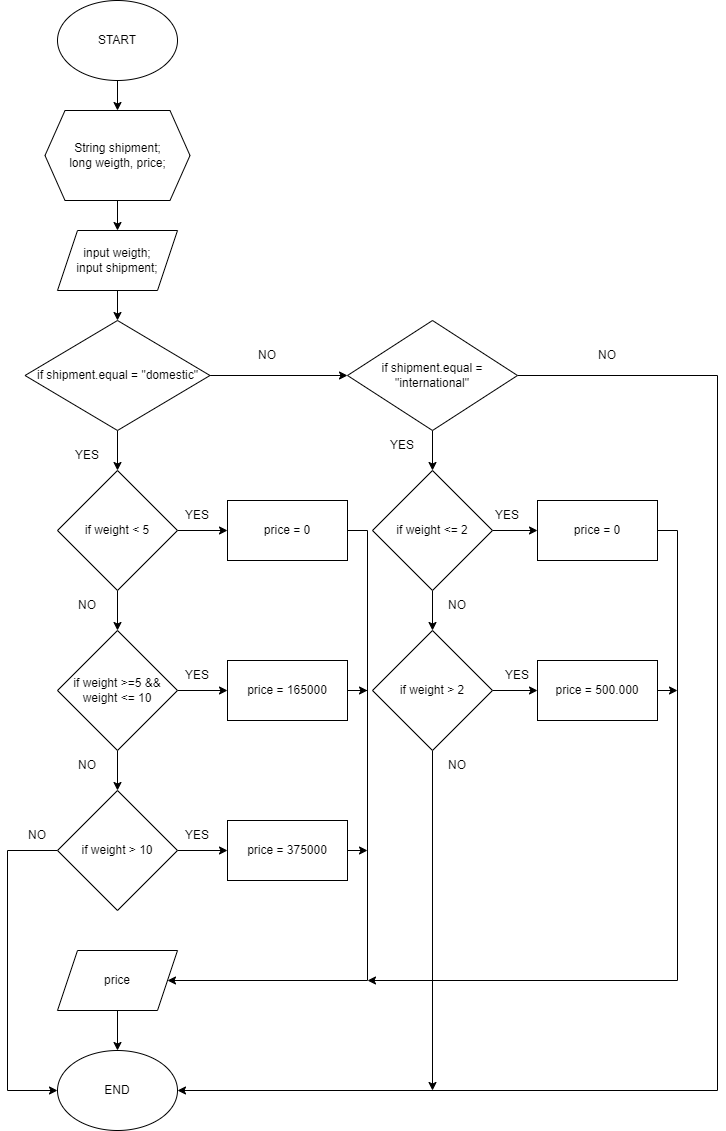

The diagram above was exported from draw.io. Its source (the exported page's mxGraphModel, read from the mxfile embedded in the PNG):
<mxGraphModel dx="868" dy="393" grid="1" gridSize="10" guides="1" tooltips="1" connect="1" arrows="1" fold="1" page="1" pageScale="1" pageWidth="827" pageHeight="1169" math="0" shadow="0">
  <root>
    <mxCell id="0" />
    <mxCell id="1" parent="0" />
    <mxCell id="hQ8nLIHHLLRCinermtUI-14" value="" style="edgeStyle=orthogonalEdgeStyle;rounded=0;orthogonalLoop=1;jettySize=auto;html=1;" parent="1" source="hQ8nLIHHLLRCinermtUI-1" target="hQ8nLIHHLLRCinermtUI-2" edge="1">
      <mxGeometry relative="1" as="geometry" />
    </mxCell>
    <mxCell id="hQ8nLIHHLLRCinermtUI-1" value="START" style="ellipse;whiteSpace=wrap;html=1;" parent="1" vertex="1">
      <mxGeometry x="140" y="20" width="120" height="80" as="geometry" />
    </mxCell>
    <mxCell id="hQ8nLIHHLLRCinermtUI-15" value="" style="edgeStyle=orthogonalEdgeStyle;rounded=0;orthogonalLoop=1;jettySize=auto;html=1;" parent="1" source="hQ8nLIHHLLRCinermtUI-2" target="hQ8nLIHHLLRCinermtUI-3" edge="1">
      <mxGeometry relative="1" as="geometry" />
    </mxCell>
    <mxCell id="hQ8nLIHHLLRCinermtUI-2" value="String shipment;&lt;br&gt;long weigth, price;" style="shape=hexagon;perimeter=hexagonPerimeter2;whiteSpace=wrap;html=1;fixedSize=1;" parent="1" vertex="1">
      <mxGeometry x="127.5" y="130" width="145" height="90" as="geometry" />
    </mxCell>
    <mxCell id="hQ8nLIHHLLRCinermtUI-16" value="" style="edgeStyle=orthogonalEdgeStyle;rounded=0;orthogonalLoop=1;jettySize=auto;html=1;" parent="1" source="hQ8nLIHHLLRCinermtUI-3" target="hQ8nLIHHLLRCinermtUI-4" edge="1">
      <mxGeometry relative="1" as="geometry" />
    </mxCell>
    <mxCell id="hQ8nLIHHLLRCinermtUI-3" value="input weigth;&lt;br&gt;input shipment;" style="shape=parallelogram;perimeter=parallelogramPerimeter;whiteSpace=wrap;html=1;fixedSize=1;" parent="1" vertex="1">
      <mxGeometry x="140" y="250" width="120" height="60" as="geometry" />
    </mxCell>
    <mxCell id="hQ8nLIHHLLRCinermtUI-17" style="edgeStyle=orthogonalEdgeStyle;rounded=0;orthogonalLoop=1;jettySize=auto;html=1;entryX=0;entryY=0.5;entryDx=0;entryDy=0;" parent="1" source="hQ8nLIHHLLRCinermtUI-4" target="hQ8nLIHHLLRCinermtUI-5" edge="1">
      <mxGeometry relative="1" as="geometry" />
    </mxCell>
    <mxCell id="hQ8nLIHHLLRCinermtUI-18" style="edgeStyle=orthogonalEdgeStyle;rounded=0;orthogonalLoop=1;jettySize=auto;html=1;entryX=0.5;entryY=0;entryDx=0;entryDy=0;" parent="1" source="hQ8nLIHHLLRCinermtUI-4" target="hQ8nLIHHLLRCinermtUI-6" edge="1">
      <mxGeometry relative="1" as="geometry" />
    </mxCell>
    <mxCell id="hQ8nLIHHLLRCinermtUI-4" value="if shipment.equal = &quot;domestic&quot;" style="rhombus;whiteSpace=wrap;html=1;" parent="1" vertex="1">
      <mxGeometry x="107.5" y="340" width="185" height="110" as="geometry" />
    </mxCell>
    <mxCell id="hQ8nLIHHLLRCinermtUI-29" value="" style="edgeStyle=orthogonalEdgeStyle;rounded=0;orthogonalLoop=1;jettySize=auto;html=1;" parent="1" source="hQ8nLIHHLLRCinermtUI-5" target="hQ8nLIHHLLRCinermtUI-25" edge="1">
      <mxGeometry relative="1" as="geometry" />
    </mxCell>
    <mxCell id="hQ8nLIHHLLRCinermtUI-38" style="edgeStyle=orthogonalEdgeStyle;rounded=0;orthogonalLoop=1;jettySize=auto;html=1;entryX=1;entryY=0.5;entryDx=0;entryDy=0;" parent="1" source="hQ8nLIHHLLRCinermtUI-5" target="hQ8nLIHHLLRCinermtUI-34" edge="1">
      <mxGeometry relative="1" as="geometry">
        <mxPoint x="515" y="1000" as="targetPoint" />
        <Array as="points">
          <mxPoint x="800" y="395" />
          <mxPoint x="800" y="1110" />
        </Array>
      </mxGeometry>
    </mxCell>
    <mxCell id="hQ8nLIHHLLRCinermtUI-5" value="if shipment.equal = &quot;international&quot;" style="rhombus;whiteSpace=wrap;html=1;" parent="1" vertex="1">
      <mxGeometry x="430" y="340" width="170" height="110" as="geometry" />
    </mxCell>
    <mxCell id="hQ8nLIHHLLRCinermtUI-19" value="" style="edgeStyle=orthogonalEdgeStyle;rounded=0;orthogonalLoop=1;jettySize=auto;html=1;" parent="1" source="hQ8nLIHHLLRCinermtUI-6" target="hQ8nLIHHLLRCinermtUI-8" edge="1">
      <mxGeometry relative="1" as="geometry" />
    </mxCell>
    <mxCell id="hQ8nLIHHLLRCinermtUI-20" value="" style="edgeStyle=orthogonalEdgeStyle;rounded=0;orthogonalLoop=1;jettySize=auto;html=1;" parent="1" source="hQ8nLIHHLLRCinermtUI-6" target="hQ8nLIHHLLRCinermtUI-9" edge="1">
      <mxGeometry relative="1" as="geometry" />
    </mxCell>
    <mxCell id="hQ8nLIHHLLRCinermtUI-6" value="if weight &amp;lt; 5" style="rhombus;whiteSpace=wrap;html=1;" parent="1" vertex="1">
      <mxGeometry x="140" y="490" width="120" height="120" as="geometry" />
    </mxCell>
    <mxCell id="FwydMM5u9f7iBgJp9TNu-11" style="edgeStyle=orthogonalEdgeStyle;rounded=0;orthogonalLoop=1;jettySize=auto;html=1;entryX=1;entryY=0.5;entryDx=0;entryDy=0;" parent="1" source="hQ8nLIHHLLRCinermtUI-8" target="hQ8nLIHHLLRCinermtUI-33" edge="1">
      <mxGeometry relative="1" as="geometry">
        <mxPoint x="470" y="1000" as="targetPoint" />
        <Array as="points">
          <mxPoint x="450" y="550" />
          <mxPoint x="450" y="1000" />
        </Array>
      </mxGeometry>
    </mxCell>
    <mxCell id="hQ8nLIHHLLRCinermtUI-8" value="price = 0" style="rounded=0;whiteSpace=wrap;html=1;" parent="1" vertex="1">
      <mxGeometry x="310" y="520" width="120" height="60" as="geometry" />
    </mxCell>
    <mxCell id="hQ8nLIHHLLRCinermtUI-21" value="" style="edgeStyle=orthogonalEdgeStyle;rounded=0;orthogonalLoop=1;jettySize=auto;html=1;" parent="1" source="hQ8nLIHHLLRCinermtUI-9" target="hQ8nLIHHLLRCinermtUI-10" edge="1">
      <mxGeometry relative="1" as="geometry" />
    </mxCell>
    <mxCell id="hQ8nLIHHLLRCinermtUI-22" value="" style="edgeStyle=orthogonalEdgeStyle;rounded=0;orthogonalLoop=1;jettySize=auto;html=1;" parent="1" source="hQ8nLIHHLLRCinermtUI-9" target="hQ8nLIHHLLRCinermtUI-11" edge="1">
      <mxGeometry relative="1" as="geometry" />
    </mxCell>
    <mxCell id="hQ8nLIHHLLRCinermtUI-9" value="if weight &amp;gt;=5 &amp;amp;&amp;amp; weight &amp;lt;= 10" style="rhombus;whiteSpace=wrap;html=1;" parent="1" vertex="1">
      <mxGeometry x="140" y="650" width="120" height="120" as="geometry" />
    </mxCell>
    <mxCell id="FwydMM5u9f7iBgJp9TNu-12" style="edgeStyle=orthogonalEdgeStyle;rounded=0;orthogonalLoop=1;jettySize=auto;html=1;" parent="1" source="hQ8nLIHHLLRCinermtUI-10" edge="1">
      <mxGeometry relative="1" as="geometry">
        <mxPoint x="450" y="710" as="targetPoint" />
      </mxGeometry>
    </mxCell>
    <mxCell id="hQ8nLIHHLLRCinermtUI-10" value="price = 165000" style="rounded=0;whiteSpace=wrap;html=1;" parent="1" vertex="1">
      <mxGeometry x="310" y="680" width="120" height="60" as="geometry" />
    </mxCell>
    <mxCell id="hQ8nLIHHLLRCinermtUI-23" value="" style="edgeStyle=orthogonalEdgeStyle;rounded=0;orthogonalLoop=1;jettySize=auto;html=1;" parent="1" source="hQ8nLIHHLLRCinermtUI-11" target="hQ8nLIHHLLRCinermtUI-13" edge="1">
      <mxGeometry relative="1" as="geometry" />
    </mxCell>
    <mxCell id="hQ8nLIHHLLRCinermtUI-35" value="" style="edgeStyle=orthogonalEdgeStyle;rounded=0;orthogonalLoop=1;jettySize=auto;html=1;entryX=0;entryY=0.5;entryDx=0;entryDy=0;" parent="1" source="hQ8nLIHHLLRCinermtUI-11" target="hQ8nLIHHLLRCinermtUI-34" edge="1">
      <mxGeometry relative="1" as="geometry">
        <Array as="points">
          <mxPoint x="90" y="870" />
          <mxPoint x="90" y="1110" />
        </Array>
      </mxGeometry>
    </mxCell>
    <mxCell id="hQ8nLIHHLLRCinermtUI-11" value="if weight &amp;gt; 10" style="rhombus;whiteSpace=wrap;html=1;" parent="1" vertex="1">
      <mxGeometry x="140" y="810" width="120" height="120" as="geometry" />
    </mxCell>
    <mxCell id="FwydMM5u9f7iBgJp9TNu-13" style="edgeStyle=orthogonalEdgeStyle;rounded=0;orthogonalLoop=1;jettySize=auto;html=1;exitX=1;exitY=0.5;exitDx=0;exitDy=0;" parent="1" source="hQ8nLIHHLLRCinermtUI-13" edge="1">
      <mxGeometry relative="1" as="geometry">
        <mxPoint x="450" y="870" as="targetPoint" />
      </mxGeometry>
    </mxCell>
    <mxCell id="hQ8nLIHHLLRCinermtUI-13" value="price = 375000" style="rounded=0;whiteSpace=wrap;html=1;" parent="1" vertex="1">
      <mxGeometry x="310" y="840" width="120" height="60" as="geometry" />
    </mxCell>
    <mxCell id="hQ8nLIHHLLRCinermtUI-30" value="" style="edgeStyle=orthogonalEdgeStyle;rounded=0;orthogonalLoop=1;jettySize=auto;html=1;" parent="1" source="hQ8nLIHHLLRCinermtUI-25" target="hQ8nLIHHLLRCinermtUI-26" edge="1">
      <mxGeometry relative="1" as="geometry" />
    </mxCell>
    <mxCell id="hQ8nLIHHLLRCinermtUI-32" value="" style="edgeStyle=orthogonalEdgeStyle;rounded=0;orthogonalLoop=1;jettySize=auto;html=1;" parent="1" source="hQ8nLIHHLLRCinermtUI-25" target="hQ8nLIHHLLRCinermtUI-27" edge="1">
      <mxGeometry relative="1" as="geometry" />
    </mxCell>
    <mxCell id="hQ8nLIHHLLRCinermtUI-25" value="if weight &amp;lt;= 2" style="rhombus;whiteSpace=wrap;html=1;" parent="1" vertex="1">
      <mxGeometry x="455" y="490" width="120" height="120" as="geometry" />
    </mxCell>
    <mxCell id="hQ8nLIHHLLRCinermtUI-31" value="" style="edgeStyle=orthogonalEdgeStyle;rounded=0;orthogonalLoop=1;jettySize=auto;html=1;" parent="1" source="hQ8nLIHHLLRCinermtUI-26" target="hQ8nLIHHLLRCinermtUI-28" edge="1">
      <mxGeometry relative="1" as="geometry" />
    </mxCell>
    <mxCell id="hQ8nLIHHLLRCinermtUI-36" style="edgeStyle=orthogonalEdgeStyle;rounded=0;orthogonalLoop=1;jettySize=auto;html=1;" parent="1" source="hQ8nLIHHLLRCinermtUI-26" edge="1">
      <mxGeometry relative="1" as="geometry">
        <Array as="points">
          <mxPoint x="515" y="1000" />
        </Array>
        <mxPoint x="515" y="1110" as="targetPoint" />
      </mxGeometry>
    </mxCell>
    <mxCell id="hQ8nLIHHLLRCinermtUI-26" value="if weight &amp;gt; 2" style="rhombus;whiteSpace=wrap;html=1;" parent="1" vertex="1">
      <mxGeometry x="455" y="650" width="120" height="120" as="geometry" />
    </mxCell>
    <mxCell id="FwydMM5u9f7iBgJp9TNu-14" style="edgeStyle=orthogonalEdgeStyle;rounded=0;orthogonalLoop=1;jettySize=auto;html=1;exitX=1;exitY=0.5;exitDx=0;exitDy=0;" parent="1" source="hQ8nLIHHLLRCinermtUI-27" edge="1">
      <mxGeometry relative="1" as="geometry">
        <mxPoint x="450" y="1000" as="targetPoint" />
        <Array as="points">
          <mxPoint x="760" y="550" />
          <mxPoint x="760" y="1000" />
        </Array>
      </mxGeometry>
    </mxCell>
    <mxCell id="hQ8nLIHHLLRCinermtUI-27" value="price = 0" style="rounded=0;whiteSpace=wrap;html=1;" parent="1" vertex="1">
      <mxGeometry x="620" y="520" width="120" height="60" as="geometry" />
    </mxCell>
    <mxCell id="FwydMM5u9f7iBgJp9TNu-15" style="edgeStyle=orthogonalEdgeStyle;rounded=0;orthogonalLoop=1;jettySize=auto;html=1;exitX=1;exitY=0.5;exitDx=0;exitDy=0;" parent="1" source="hQ8nLIHHLLRCinermtUI-28" edge="1">
      <mxGeometry relative="1" as="geometry">
        <mxPoint x="760" y="710" as="targetPoint" />
      </mxGeometry>
    </mxCell>
    <mxCell id="hQ8nLIHHLLRCinermtUI-28" value="price = 500.000" style="rounded=0;whiteSpace=wrap;html=1;" parent="1" vertex="1">
      <mxGeometry x="620" y="680" width="120" height="60" as="geometry" />
    </mxCell>
    <mxCell id="hQ8nLIHHLLRCinermtUI-39" value="" style="edgeStyle=orthogonalEdgeStyle;rounded=0;orthogonalLoop=1;jettySize=auto;html=1;" parent="1" source="hQ8nLIHHLLRCinermtUI-33" target="hQ8nLIHHLLRCinermtUI-34" edge="1">
      <mxGeometry relative="1" as="geometry" />
    </mxCell>
    <mxCell id="hQ8nLIHHLLRCinermtUI-33" value="price" style="shape=parallelogram;perimeter=parallelogramPerimeter;whiteSpace=wrap;html=1;fixedSize=1;" parent="1" vertex="1">
      <mxGeometry x="140" y="970" width="120" height="60" as="geometry" />
    </mxCell>
    <mxCell id="hQ8nLIHHLLRCinermtUI-34" value="END" style="ellipse;whiteSpace=wrap;html=1;" parent="1" vertex="1">
      <mxGeometry x="140" y="1070" width="120" height="80" as="geometry" />
    </mxCell>
    <mxCell id="FwydMM5u9f7iBgJp9TNu-1" value="NO" style="text;html=1;strokeColor=none;fillColor=none;align=center;verticalAlign=middle;whiteSpace=wrap;rounded=0;" parent="1" vertex="1">
      <mxGeometry x="320" y="360" width="60" height="30" as="geometry" />
    </mxCell>
    <mxCell id="FwydMM5u9f7iBgJp9TNu-2" value="YES&lt;span style=&quot;color: rgba(0, 0, 0, 0); font-family: monospace; font-size: 0px; text-align: start;&quot;&gt;%3CmxGraphModel%3E%3Croot%3E%3CmxCell%20id%3D%220%22%2F%3E%3CmxCell%20id%3D%221%22%20parent%3D%220%22%2F%3E%3CmxCell%20id%3D%222%22%20value%3D%22NO%22%20style%3D%22text%3Bhtml%3D1%3BstrokeColor%3Dnone%3BfillColor%3Dnone%3Balign%3Dcenter%3BverticalAlign%3Dmiddle%3BwhiteSpace%3Dwrap%3Brounded%3D0%3B%22%20vertex%3D%221%22%20parent%3D%221%22%3E%3CmxGeometry%20x%3D%22320%22%20y%3D%22360%22%20width%3D%2260%22%20height%3D%2230%22%20as%3D%22geometry%22%2F%3E%3C%2FmxCell%3E%3C%2Froot%3E%3C%2FmxGraphModel%3E&lt;/span&gt;" style="text;html=1;strokeColor=none;fillColor=none;align=center;verticalAlign=middle;whiteSpace=wrap;rounded=0;" parent="1" vertex="1">
      <mxGeometry x="250" y="680" width="60" height="30" as="geometry" />
    </mxCell>
    <mxCell id="FwydMM5u9f7iBgJp9TNu-3" value="YES&lt;span style=&quot;color: rgba(0, 0, 0, 0); font-family: monospace; font-size: 0px; text-align: start;&quot;&gt;%3CmxGraphModel%3E%3Croot%3E%3CmxCell%20id%3D%220%22%2F%3E%3CmxCell%20id%3D%221%22%20parent%3D%220%22%2F%3E%3CmxCell%20id%3D%222%22%20value%3D%22NO%22%20style%3D%22text%3Bhtml%3D1%3BstrokeColor%3Dnone%3BfillColor%3Dnone%3Balign%3Dcenter%3BverticalAlign%3Dmiddle%3BwhiteSpace%3Dwrap%3Brounded%3D0%3B%22%20vertex%3D%221%22%20parent%3D%221%22%3E%3CmxGeometry%20x%3D%22320%22%20y%3D%22360%22%20width%3D%2260%22%20height%3D%2230%22%20as%3D%22geometry%22%2F%3E%3C%2FmxCell%3E%3C%2Froot%3E%3C%2FmxGraphModel%3E&lt;/span&gt;" style="text;html=1;strokeColor=none;fillColor=none;align=center;verticalAlign=middle;whiteSpace=wrap;rounded=0;" parent="1" vertex="1">
      <mxGeometry x="140" y="460" width="60" height="30" as="geometry" />
    </mxCell>
    <mxCell id="FwydMM5u9f7iBgJp9TNu-4" value="YES&lt;span style=&quot;color: rgba(0, 0, 0, 0); font-family: monospace; font-size: 0px; text-align: start;&quot;&gt;%3CmxGraphModel%3E%3Croot%3E%3CmxCell%20id%3D%220%22%2F%3E%3CmxCell%20id%3D%221%22%20parent%3D%220%22%2F%3E%3CmxCell%20id%3D%222%22%20value%3D%22NO%22%20style%3D%22text%3Bhtml%3D1%3BstrokeColor%3Dnone%3BfillColor%3Dnone%3Balign%3Dcenter%3BverticalAlign%3Dmiddle%3BwhiteSpace%3Dwrap%3Brounded%3D0%3B%22%20vertex%3D%221%22%20parent%3D%221%22%3E%3CmxGeometry%20x%3D%22320%22%20y%3D%22360%22%20width%3D%2260%22%20height%3D%2230%22%20as%3D%22geometry%22%2F%3E%3C%2FmxCell%3E%3C%2Froot%3E%3C%2FmxGraphModel%3E&lt;/span&gt;" style="text;html=1;strokeColor=none;fillColor=none;align=center;verticalAlign=middle;whiteSpace=wrap;rounded=0;" parent="1" vertex="1">
      <mxGeometry x="250" y="520" width="60" height="30" as="geometry" />
    </mxCell>
    <mxCell id="FwydMM5u9f7iBgJp9TNu-5" value="YES&lt;span style=&quot;color: rgba(0, 0, 0, 0); font-family: monospace; font-size: 0px; text-align: start;&quot;&gt;%3CmxGraphModel%3E%3Croot%3E%3CmxCell%20id%3D%220%22%2F%3E%3CmxCell%20id%3D%221%22%20parent%3D%220%22%2F%3E%3CmxCell%20id%3D%222%22%20value%3D%22NO%22%20style%3D%22text%3Bhtml%3D1%3BstrokeColor%3Dnone%3BfillColor%3Dnone%3Balign%3Dcenter%3BverticalAlign%3Dmiddle%3BwhiteSpace%3Dwrap%3Brounded%3D0%3B%22%20vertex%3D%221%22%20parent%3D%221%22%3E%3CmxGeometry%20x%3D%22320%22%20y%3D%22360%22%20width%3D%2260%22%20height%3D%2230%22%20as%3D%22geometry%22%2F%3E%3C%2FmxCell%3E%3C%2Froot%3E%3C%2FmxGraphModel%3E&lt;/span&gt;" style="text;html=1;strokeColor=none;fillColor=none;align=center;verticalAlign=middle;whiteSpace=wrap;rounded=0;" parent="1" vertex="1">
      <mxGeometry x="250" y="840" width="60" height="30" as="geometry" />
    </mxCell>
    <mxCell id="FwydMM5u9f7iBgJp9TNu-6" value="NO" style="text;html=1;strokeColor=none;fillColor=none;align=center;verticalAlign=middle;whiteSpace=wrap;rounded=0;" parent="1" vertex="1">
      <mxGeometry x="140" y="610" width="60" height="30" as="geometry" />
    </mxCell>
    <mxCell id="FwydMM5u9f7iBgJp9TNu-7" value="NO" style="text;html=1;strokeColor=none;fillColor=none;align=center;verticalAlign=middle;whiteSpace=wrap;rounded=0;" parent="1" vertex="1">
      <mxGeometry x="140" y="770" width="60" height="30" as="geometry" />
    </mxCell>
    <mxCell id="FwydMM5u9f7iBgJp9TNu-8" value="YES&lt;span style=&quot;color: rgba(0, 0, 0, 0); font-family: monospace; font-size: 0px; text-align: start;&quot;&gt;%3CmxGraphModel%3E%3Croot%3E%3CmxCell%20id%3D%220%22%2F%3E%3CmxCell%20id%3D%221%22%20parent%3D%220%22%2F%3E%3CmxCell%20id%3D%222%22%20value%3D%22NO%22%20style%3D%22text%3Bhtml%3D1%3BstrokeColor%3Dnone%3BfillColor%3Dnone%3Balign%3Dcenter%3BverticalAlign%3Dmiddle%3BwhiteSpace%3Dwrap%3Brounded%3D0%3B%22%20vertex%3D%221%22%20parent%3D%221%22%3E%3CmxGeometry%20x%3D%22320%22%20y%3D%22360%22%20width%3D%2260%22%20height%3D%2230%22%20as%3D%22geometry%22%2F%3E%3C%2FmxCell%3E%3C%2Froot%3E%3C%2FmxGraphModel%3E&lt;/span&gt;" style="text;html=1;strokeColor=none;fillColor=none;align=center;verticalAlign=middle;whiteSpace=wrap;rounded=0;" parent="1" vertex="1">
      <mxGeometry x="455" y="450" width="60" height="30" as="geometry" />
    </mxCell>
    <mxCell id="FwydMM5u9f7iBgJp9TNu-9" value="NO" style="text;html=1;strokeColor=none;fillColor=none;align=center;verticalAlign=middle;whiteSpace=wrap;rounded=0;" parent="1" vertex="1">
      <mxGeometry x="660" y="360" width="60" height="30" as="geometry" />
    </mxCell>
    <mxCell id="FwydMM5u9f7iBgJp9TNu-10" value="NO" style="text;html=1;strokeColor=none;fillColor=none;align=center;verticalAlign=middle;whiteSpace=wrap;rounded=0;" parent="1" vertex="1">
      <mxGeometry x="90" y="840" width="60" height="30" as="geometry" />
    </mxCell>
    <mxCell id="FwydMM5u9f7iBgJp9TNu-16" value="YES&lt;span style=&quot;color: rgba(0, 0, 0, 0); font-family: monospace; font-size: 0px; text-align: start;&quot;&gt;%3CmxGraphModel%3E%3Croot%3E%3CmxCell%20id%3D%220%22%2F%3E%3CmxCell%20id%3D%221%22%20parent%3D%220%22%2F%3E%3CmxCell%20id%3D%222%22%20value%3D%22NO%22%20style%3D%22text%3Bhtml%3D1%3BstrokeColor%3Dnone%3BfillColor%3Dnone%3Balign%3Dcenter%3BverticalAlign%3Dmiddle%3BwhiteSpace%3Dwrap%3Brounded%3D0%3B%22%20vertex%3D%221%22%20parent%3D%221%22%3E%3CmxGeometry%20x%3D%22320%22%20y%3D%22360%22%20width%3D%2260%22%20height%3D%2230%22%20as%3D%22geometry%22%2F%3E%3C%2FmxCell%3E%3C%2Froot%3E%3C%2FmxGraphModel%3E&lt;/span&gt;" style="text;html=1;strokeColor=none;fillColor=none;align=center;verticalAlign=middle;whiteSpace=wrap;rounded=0;" parent="1" vertex="1">
      <mxGeometry x="560" y="520" width="60" height="30" as="geometry" />
    </mxCell>
    <mxCell id="FwydMM5u9f7iBgJp9TNu-17" value="YES&lt;span style=&quot;color: rgba(0, 0, 0, 0); font-family: monospace; font-size: 0px; text-align: start;&quot;&gt;%3CmxGraphModel%3E%3Croot%3E%3CmxCell%20id%3D%220%22%2F%3E%3CmxCell%20id%3D%221%22%20parent%3D%220%22%2F%3E%3CmxCell%20id%3D%222%22%20value%3D%22NO%22%20style%3D%22text%3Bhtml%3D1%3BstrokeColor%3Dnone%3BfillColor%3Dnone%3Balign%3Dcenter%3BverticalAlign%3Dmiddle%3BwhiteSpace%3Dwrap%3Brounded%3D0%3B%22%20vertex%3D%221%22%20parent%3D%221%22%3E%3CmxGeometry%20x%3D%22320%22%20y%3D%22360%22%20width%3D%2260%22%20height%3D%2230%22%20as%3D%22geometry%22%2F%3E%3C%2FmxCell%3E%3C%2Froot%3E%3C%2FmxGraphModel%3E&lt;/span&gt;" style="text;html=1;strokeColor=none;fillColor=none;align=center;verticalAlign=middle;whiteSpace=wrap;rounded=0;" parent="1" vertex="1">
      <mxGeometry x="570" y="680" width="60" height="30" as="geometry" />
    </mxCell>
    <mxCell id="FwydMM5u9f7iBgJp9TNu-18" value="NO" style="text;html=1;strokeColor=none;fillColor=none;align=center;verticalAlign=middle;whiteSpace=wrap;rounded=0;" parent="1" vertex="1">
      <mxGeometry x="510" y="610" width="60" height="30" as="geometry" />
    </mxCell>
    <mxCell id="FwydMM5u9f7iBgJp9TNu-19" value="NO" style="text;html=1;strokeColor=none;fillColor=none;align=center;verticalAlign=middle;whiteSpace=wrap;rounded=0;" parent="1" vertex="1">
      <mxGeometry x="510" y="770" width="60" height="30" as="geometry" />
    </mxCell>
  </root>
</mxGraphModel>